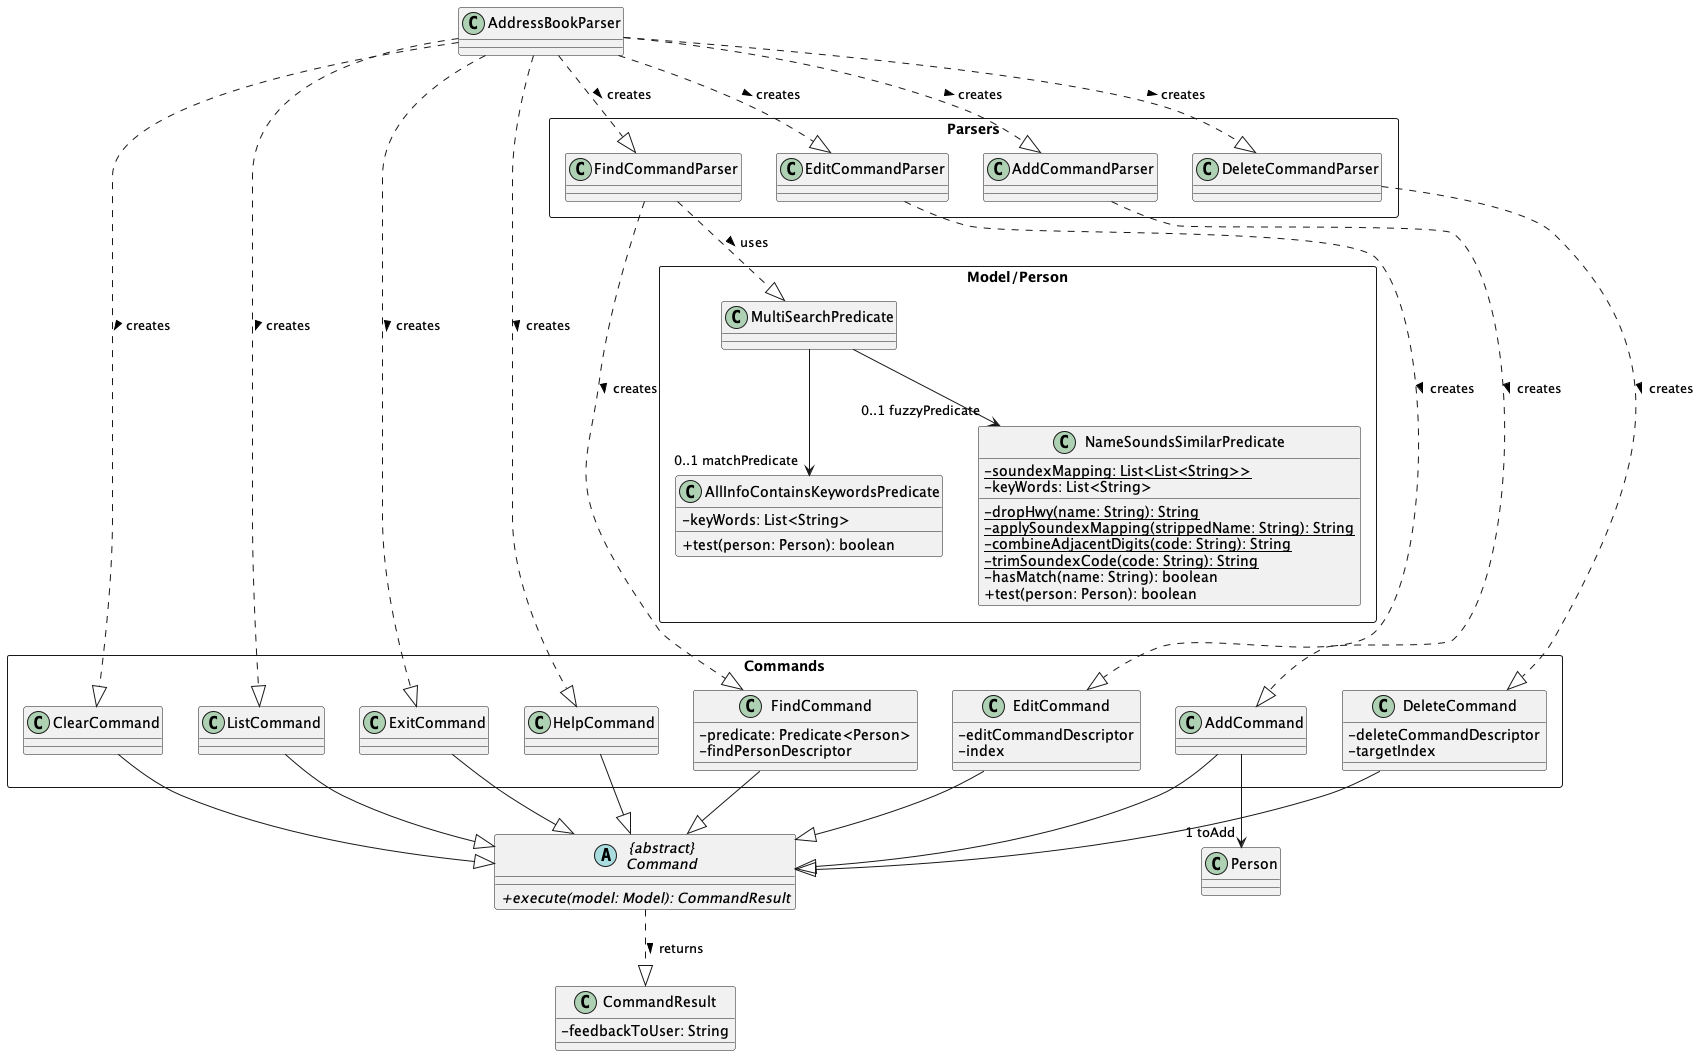

The diagram above was rendered by PlantUML. Its source (embedded in the PNG):
@startuml
'!include style.puml
'skinparam arrowThickness 1.1
'skinparam arrowColor UI_COLOR_T4
'skinparam classBackgroundColor UI_COLOR
skinparam classAttributeIconSize 0

abstract "{abstract}\nCommand" as Command {
    {abstract} +execute(model: Model): CommandResult
}

package Commands <<Rectangle>>{
    Class EditCommand
    Class AddCommand
    Class DeleteCommand
    Class FindCommand
    Class ListCommand
    Class ExitCommand
    Class HelpCommand
    Class ClearCommand
}

package Parsers <<Rectangle>> {
    Class AddCommandParser
    Class EditCommandParser
    Class DeleteCommandParser
    Class FindCommandParser
}

package Model/Person <<Rectangle>> {
    Class MultiSearchPredicate
    Class AllInfoContainsKeywordsPredicate
    Class NameSoundsSimilarPredicate
}
class EditCommand {
    -editCommandDescriptor
    -index
}

class DeleteCommand {
    -deleteCommandDescriptor
    -targetIndex
}

class FindCommand {
    -predicate: Predicate<Person>
    -findPersonDescriptor
}

class AllInfoContainsKeywordsPredicate {
    -keyWords: List<String>
    +test(person: Person): boolean
}

class NameSoundsSimilarPredicate {
    {static} -soundexMapping: List<List<String>>
    -keyWords: List<String>
    {static} -dropHwy(name: String): String
    {static} -applySoundexMapping(strippedName: String): String
    {static} -combineAdjacentDigits(code: String): String
    {static} -trimSoundexCode(code: String): String
    -hasMatch(name: String): boolean
    +test(person: Person): boolean
}

class CommandResult {
    -feedbackToUser: String
}

AddCommand --> "1 toAdd" Person


AddressBookParser ..|> EditCommandParser: creates >
AddressBookParser ..|> AddCommandParser: creates >
AddressBookParser ..|> DeleteCommandParser: creates >
AddressBookParser ..|> FindCommandParser: creates >

AddressBookParser ..|> ListCommand: creates >
AddressBookParser ..|> ClearCommand: creates >
AddressBookParser ..|> HelpCommand: creates >
AddressBookParser ..|> ExitCommand: creates >


FindCommandParser ....|> FindCommand : creates >
EditCommandParser ....|> EditCommand: creates >
DeleteCommandParser ....|> DeleteCommand: creates >
AddCommandParser ....|> AddCommand: creates >

FindCommandParser ..|> MultiSearchPredicate : uses >
MultiSearchPredicate --> "0..1 matchPredicate" AllInfoContainsKeywordsPredicate
MultiSearchPredicate --> "0..1 fuzzyPredicate" NameSoundsSimilarPredicate

AddCommand --|> Command
EditCommand --|> Command
DeleteCommand --|> Command
FindCommand --|> Command
ListCommand --|> Command
ClearCommand --|> Command
HelpCommand --|> Command
ExitCommand --|> Command

Command ..|> CommandResult: returns >

@enduml